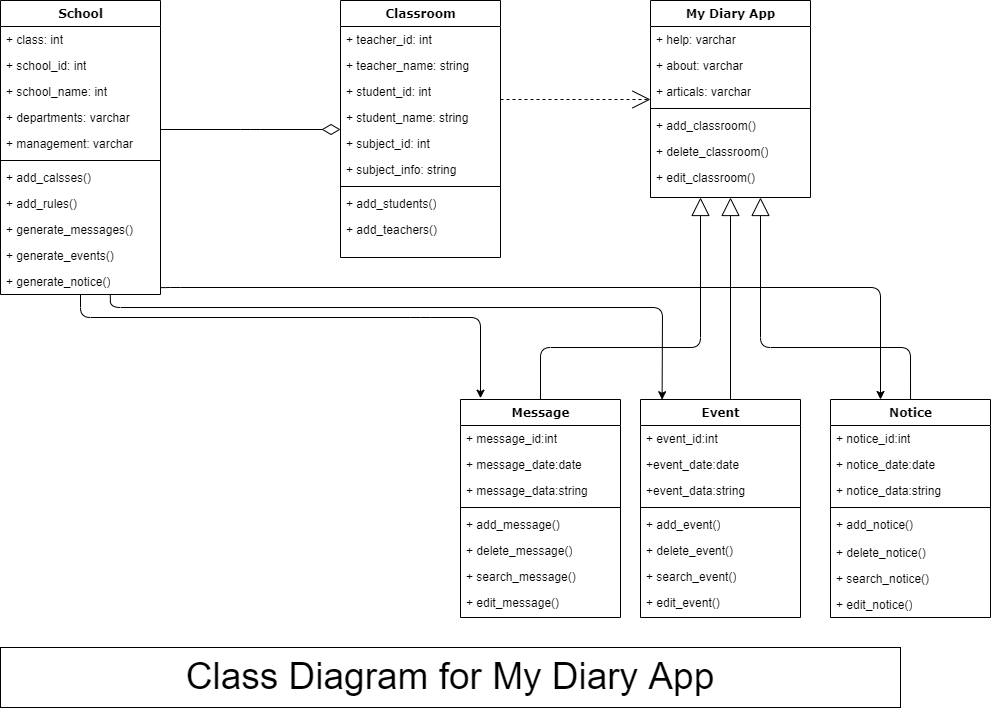

The diagram above was exported from draw.io. Its source (the exported page's mxGraphModel, read from the mxfile embedded in the PNG):
<mxGraphModel dx="1038" dy="547" grid="1" gridSize="10" guides="1" tooltips="1" connect="1" arrows="1" fold="1" page="1" pageScale="1" pageWidth="1100" pageHeight="850" background="none" math="0" shadow="0">
  <root>
    <mxCell id="0" />
    <mxCell id="1" parent="0" />
    <mxCell id="78961159f06e98e8-17" value="School" style="swimlane;html=1;fontStyle=1;align=center;verticalAlign=top;childLayout=stackLayout;horizontal=1;startSize=26;horizontalStack=0;resizeParent=1;resizeLast=0;collapsible=1;marginBottom=0;swimlaneFillColor=#ffffff;rounded=0;shadow=0;comic=0;labelBackgroundColor=none;strokeWidth=1;fillColor=none;fontFamily=Verdana;fontSize=12" parent="1" vertex="1">
      <mxGeometry x="90" y="83" width="160" height="294" as="geometry" />
    </mxCell>
    <mxCell id="78961159f06e98e8-21" value="+ class: int" style="text;html=1;strokeColor=none;fillColor=none;align=left;verticalAlign=top;spacingLeft=4;spacingRight=4;whiteSpace=wrap;overflow=hidden;rotatable=0;points=[[0,0.5],[1,0.5]];portConstraint=eastwest;" parent="78961159f06e98e8-17" vertex="1">
      <mxGeometry y="26" width="160" height="26" as="geometry" />
    </mxCell>
    <mxCell id="p-4LGgCqiN24Qf8vwZaZ-1" value="+ school_id: int" style="text;html=1;strokeColor=none;fillColor=none;align=left;verticalAlign=top;spacingLeft=4;spacingRight=4;whiteSpace=wrap;overflow=hidden;rotatable=0;points=[[0,0.5],[1,0.5]];portConstraint=eastwest;" parent="78961159f06e98e8-17" vertex="1">
      <mxGeometry y="52" width="160" height="26" as="geometry" />
    </mxCell>
    <mxCell id="p-4LGgCqiN24Qf8vwZaZ-2" value="+ school_name: int" style="text;html=1;strokeColor=none;fillColor=none;align=left;verticalAlign=top;spacingLeft=4;spacingRight=4;whiteSpace=wrap;overflow=hidden;rotatable=0;points=[[0,0.5],[1,0.5]];portConstraint=eastwest;" parent="78961159f06e98e8-17" vertex="1">
      <mxGeometry y="78" width="160" height="26" as="geometry" />
    </mxCell>
    <mxCell id="p-4LGgCqiN24Qf8vwZaZ-3" value="+ departments: varchar" style="text;html=1;strokeColor=none;fillColor=none;align=left;verticalAlign=top;spacingLeft=4;spacingRight=4;whiteSpace=wrap;overflow=hidden;rotatable=0;points=[[0,0.5],[1,0.5]];portConstraint=eastwest;" parent="78961159f06e98e8-17" vertex="1">
      <mxGeometry y="104" width="160" height="26" as="geometry" />
    </mxCell>
    <mxCell id="78961159f06e98e8-23" value="+ management: varchar" style="text;html=1;strokeColor=none;fillColor=none;align=left;verticalAlign=top;spacingLeft=4;spacingRight=4;whiteSpace=wrap;overflow=hidden;rotatable=0;points=[[0,0.5],[1,0.5]];portConstraint=eastwest;" parent="78961159f06e98e8-17" vertex="1">
      <mxGeometry y="130" width="160" height="26" as="geometry" />
    </mxCell>
    <mxCell id="78961159f06e98e8-19" value="" style="line;html=1;strokeWidth=1;fillColor=none;align=left;verticalAlign=middle;spacingTop=-1;spacingLeft=3;spacingRight=3;rotatable=0;labelPosition=right;points=[];portConstraint=eastwest;" parent="78961159f06e98e8-17" vertex="1">
      <mxGeometry y="156" width="160" height="8" as="geometry" />
    </mxCell>
    <mxCell id="78961159f06e98e8-20" value="+ add_calsses()" style="text;html=1;strokeColor=none;fillColor=none;align=left;verticalAlign=top;spacingLeft=4;spacingRight=4;whiteSpace=wrap;overflow=hidden;rotatable=0;points=[[0,0.5],[1,0.5]];portConstraint=eastwest;" parent="78961159f06e98e8-17" vertex="1">
      <mxGeometry y="164" width="160" height="26" as="geometry" />
    </mxCell>
    <mxCell id="78961159f06e98e8-27" value="+ add_rules()" style="text;html=1;strokeColor=none;fillColor=none;align=left;verticalAlign=top;spacingLeft=4;spacingRight=4;whiteSpace=wrap;overflow=hidden;rotatable=0;points=[[0,0.5],[1,0.5]];portConstraint=eastwest;" parent="78961159f06e98e8-17" vertex="1">
      <mxGeometry y="190" width="160" height="26" as="geometry" />
    </mxCell>
    <mxCell id="78961159f06e98e8-24" value="+ generate_messages()" style="text;html=1;strokeColor=none;fillColor=none;align=left;verticalAlign=top;spacingLeft=4;spacingRight=4;whiteSpace=wrap;overflow=hidden;rotatable=0;points=[[0,0.5],[1,0.5]];portConstraint=eastwest;" parent="78961159f06e98e8-17" vertex="1">
      <mxGeometry y="216" width="160" height="26" as="geometry" />
    </mxCell>
    <mxCell id="78961159f06e98e8-26" value="+ generate_events()" style="text;html=1;strokeColor=none;fillColor=none;align=left;verticalAlign=top;spacingLeft=4;spacingRight=4;whiteSpace=wrap;overflow=hidden;rotatable=0;points=[[0,0.5],[1,0.5]];portConstraint=eastwest;" parent="78961159f06e98e8-17" vertex="1">
      <mxGeometry y="242" width="160" height="26" as="geometry" />
    </mxCell>
    <mxCell id="78961159f06e98e8-25" value="+ generate_notice()" style="text;html=1;strokeColor=none;fillColor=none;align=left;verticalAlign=top;spacingLeft=4;spacingRight=4;whiteSpace=wrap;overflow=hidden;rotatable=0;points=[[0,0.5],[1,0.5]];portConstraint=eastwest;" parent="78961159f06e98e8-17" vertex="1">
      <mxGeometry y="268" width="160" height="26" as="geometry" />
    </mxCell>
    <mxCell id="78961159f06e98e8-122" style="edgeStyle=elbowEdgeStyle;html=1;labelBackgroundColor=none;startFill=0;startSize=8;endArrow=open;endFill=0;endSize=16;fontFamily=Verdana;fontSize=12;elbow=vertical;dashed=1;" parent="1" source="78961159f06e98e8-30" target="78961159f06e98e8-43" edge="1">
      <mxGeometry relative="1" as="geometry" />
    </mxCell>
    <mxCell id="78961159f06e98e8-30" value="Classroom" style="swimlane;html=1;fontStyle=1;align=center;verticalAlign=top;childLayout=stackLayout;horizontal=1;startSize=26;horizontalStack=0;resizeParent=1;resizeLast=0;collapsible=1;marginBottom=0;swimlaneFillColor=#ffffff;rounded=0;shadow=0;comic=0;labelBackgroundColor=none;strokeWidth=1;fillColor=none;fontFamily=Verdana;fontSize=12" parent="1" vertex="1">
      <mxGeometry x="430" y="83" width="160" height="257" as="geometry" />
    </mxCell>
    <mxCell id="78961159f06e98e8-31" value="+ teacher_id: int" style="text;html=1;strokeColor=none;fillColor=none;align=left;verticalAlign=top;spacingLeft=4;spacingRight=4;whiteSpace=wrap;overflow=hidden;rotatable=0;points=[[0,0.5],[1,0.5]];portConstraint=eastwest;" parent="78961159f06e98e8-30" vertex="1">
      <mxGeometry y="26" width="160" height="26" as="geometry" />
    </mxCell>
    <mxCell id="78961159f06e98e8-32" value="+ teacher_name: string" style="text;html=1;strokeColor=none;fillColor=none;align=left;verticalAlign=top;spacingLeft=4;spacingRight=4;whiteSpace=wrap;overflow=hidden;rotatable=0;points=[[0,0.5],[1,0.5]];portConstraint=eastwest;" parent="78961159f06e98e8-30" vertex="1">
      <mxGeometry y="52" width="160" height="26" as="geometry" />
    </mxCell>
    <mxCell id="78961159f06e98e8-33" value="+ student_id: int" style="text;html=1;strokeColor=none;fillColor=none;align=left;verticalAlign=top;spacingLeft=4;spacingRight=4;whiteSpace=wrap;overflow=hidden;rotatable=0;points=[[0,0.5],[1,0.5]];portConstraint=eastwest;" parent="78961159f06e98e8-30" vertex="1">
      <mxGeometry y="78" width="160" height="26" as="geometry" />
    </mxCell>
    <mxCell id="78961159f06e98e8-34" value="+ student_name: string" style="text;html=1;strokeColor=none;fillColor=none;align=left;verticalAlign=top;spacingLeft=4;spacingRight=4;whiteSpace=wrap;overflow=hidden;rotatable=0;points=[[0,0.5],[1,0.5]];portConstraint=eastwest;" parent="78961159f06e98e8-30" vertex="1">
      <mxGeometry y="104" width="160" height="26" as="geometry" />
    </mxCell>
    <mxCell id="78961159f06e98e8-36" value="+ subject_id: int" style="text;html=1;strokeColor=none;fillColor=none;align=left;verticalAlign=top;spacingLeft=4;spacingRight=4;whiteSpace=wrap;overflow=hidden;rotatable=0;points=[[0,0.5],[1,0.5]];portConstraint=eastwest;" parent="78961159f06e98e8-30" vertex="1">
      <mxGeometry y="130" width="160" height="26" as="geometry" />
    </mxCell>
    <mxCell id="78961159f06e98e8-37" value="+ subject_info: string" style="text;html=1;strokeColor=none;fillColor=none;align=left;verticalAlign=top;spacingLeft=4;spacingRight=4;whiteSpace=wrap;overflow=hidden;rotatable=0;points=[[0,0.5],[1,0.5]];portConstraint=eastwest;" parent="78961159f06e98e8-30" vertex="1">
      <mxGeometry y="156" width="160" height="26" as="geometry" />
    </mxCell>
    <mxCell id="78961159f06e98e8-38" value="" style="line;html=1;strokeWidth=1;fillColor=none;align=left;verticalAlign=middle;spacingTop=-1;spacingLeft=3;spacingRight=3;rotatable=0;labelPosition=right;points=[];portConstraint=eastwest;" parent="78961159f06e98e8-30" vertex="1">
      <mxGeometry y="182" width="160" height="8" as="geometry" />
    </mxCell>
    <mxCell id="78961159f06e98e8-39" value="+ add_students()" style="text;html=1;strokeColor=none;fillColor=none;align=left;verticalAlign=top;spacingLeft=4;spacingRight=4;whiteSpace=wrap;overflow=hidden;rotatable=0;points=[[0,0.5],[1,0.5]];portConstraint=eastwest;" parent="78961159f06e98e8-30" vertex="1">
      <mxGeometry y="190" width="160" height="26" as="geometry" />
    </mxCell>
    <mxCell id="78961159f06e98e8-40" value="+ add_teachers()" style="text;html=1;strokeColor=none;fillColor=none;align=left;verticalAlign=top;spacingLeft=4;spacingRight=4;whiteSpace=wrap;overflow=hidden;rotatable=0;points=[[0,0.5],[1,0.5]];portConstraint=eastwest;" parent="78961159f06e98e8-30" vertex="1">
      <mxGeometry y="216" width="160" height="26" as="geometry" />
    </mxCell>
    <mxCell id="78961159f06e98e8-43" value="My Diary App" style="swimlane;html=1;fontStyle=1;align=center;verticalAlign=top;childLayout=stackLayout;horizontal=1;startSize=26;horizontalStack=0;resizeParent=1;resizeLast=0;collapsible=1;marginBottom=0;swimlaneFillColor=#ffffff;rounded=0;shadow=0;comic=0;labelBackgroundColor=none;strokeWidth=1;fillColor=none;fontFamily=Verdana;fontSize=12" parent="1" vertex="1">
      <mxGeometry x="740" y="83" width="160" height="197" as="geometry" />
    </mxCell>
    <mxCell id="78961159f06e98e8-44" value="+ help: varchar" style="text;html=1;strokeColor=none;fillColor=none;align=left;verticalAlign=top;spacingLeft=4;spacingRight=4;whiteSpace=wrap;overflow=hidden;rotatable=0;points=[[0,0.5],[1,0.5]];portConstraint=eastwest;" parent="78961159f06e98e8-43" vertex="1">
      <mxGeometry y="26" width="160" height="26" as="geometry" />
    </mxCell>
    <mxCell id="78961159f06e98e8-45" value="+ about: varchar" style="text;html=1;strokeColor=none;fillColor=none;align=left;verticalAlign=top;spacingLeft=4;spacingRight=4;whiteSpace=wrap;overflow=hidden;rotatable=0;points=[[0,0.5],[1,0.5]];portConstraint=eastwest;" parent="78961159f06e98e8-43" vertex="1">
      <mxGeometry y="52" width="160" height="26" as="geometry" />
    </mxCell>
    <mxCell id="78961159f06e98e8-49" value="+ articals: varchar" style="text;html=1;strokeColor=none;fillColor=none;align=left;verticalAlign=top;spacingLeft=4;spacingRight=4;whiteSpace=wrap;overflow=hidden;rotatable=0;points=[[0,0.5],[1,0.5]];portConstraint=eastwest;" parent="78961159f06e98e8-43" vertex="1">
      <mxGeometry y="78" width="160" height="26" as="geometry" />
    </mxCell>
    <mxCell id="78961159f06e98e8-51" value="" style="line;html=1;strokeWidth=1;fillColor=none;align=left;verticalAlign=middle;spacingTop=-1;spacingLeft=3;spacingRight=3;rotatable=0;labelPosition=right;points=[];portConstraint=eastwest;" parent="78961159f06e98e8-43" vertex="1">
      <mxGeometry y="104" width="160" height="8" as="geometry" />
    </mxCell>
    <mxCell id="78961159f06e98e8-52" value="+ add_classroom()" style="text;html=1;strokeColor=none;fillColor=none;align=left;verticalAlign=top;spacingLeft=4;spacingRight=4;whiteSpace=wrap;overflow=hidden;rotatable=0;points=[[0,0.5],[1,0.5]];portConstraint=eastwest;" parent="78961159f06e98e8-43" vertex="1">
      <mxGeometry y="112" width="160" height="26" as="geometry" />
    </mxCell>
    <mxCell id="78961159f06e98e8-53" value="+ delete_classroom()" style="text;html=1;strokeColor=none;fillColor=none;align=left;verticalAlign=top;spacingLeft=4;spacingRight=4;whiteSpace=wrap;overflow=hidden;rotatable=0;points=[[0,0.5],[1,0.5]];portConstraint=eastwest;" parent="78961159f06e98e8-43" vertex="1">
      <mxGeometry y="138" width="160" height="26" as="geometry" />
    </mxCell>
    <mxCell id="78961159f06e98e8-50" value="+ edit_classroom()" style="text;html=1;strokeColor=none;fillColor=none;align=left;verticalAlign=top;spacingLeft=4;spacingRight=4;whiteSpace=wrap;overflow=hidden;rotatable=0;points=[[0,0.5],[1,0.5]];portConstraint=eastwest;" parent="78961159f06e98e8-43" vertex="1">
      <mxGeometry y="164" width="160" height="26" as="geometry" />
    </mxCell>
    <mxCell id="78961159f06e98e8-128" style="edgeStyle=orthogonalEdgeStyle;html=1;labelBackgroundColor=none;startFill=0;startSize=8;endArrow=block;endFill=0;endSize=16;fontFamily=Verdana;fontSize=12;" parent="1" source="78961159f06e98e8-82" target="78961159f06e98e8-43" edge="1">
      <mxGeometry relative="1" as="geometry">
        <Array as="points">
          <mxPoint x="630" y="430" />
          <mxPoint x="790" y="430" />
        </Array>
      </mxGeometry>
    </mxCell>
    <mxCell id="78961159f06e98e8-82" value="Message" style="swimlane;html=1;fontStyle=1;align=center;verticalAlign=top;childLayout=stackLayout;horizontal=1;startSize=26;horizontalStack=0;resizeParent=1;resizeLast=0;collapsible=1;marginBottom=0;swimlaneFillColor=#ffffff;rounded=0;shadow=0;comic=0;labelBackgroundColor=none;strokeWidth=1;fillColor=none;fontFamily=Verdana;fontSize=12" parent="1" vertex="1">
      <mxGeometry x="550" y="482" width="160" height="218" as="geometry" />
    </mxCell>
    <mxCell id="78961159f06e98e8-83" value="+ message_id:int" style="text;html=1;strokeColor=none;fillColor=none;align=left;verticalAlign=top;spacingLeft=4;spacingRight=4;whiteSpace=wrap;overflow=hidden;rotatable=0;points=[[0,0.5],[1,0.5]];portConstraint=eastwest;" parent="78961159f06e98e8-82" vertex="1">
      <mxGeometry y="26" width="160" height="26" as="geometry" />
    </mxCell>
    <mxCell id="78961159f06e98e8-85" value="+ message_date:date" style="text;html=1;strokeColor=none;fillColor=none;align=left;verticalAlign=top;spacingLeft=4;spacingRight=4;whiteSpace=wrap;overflow=hidden;rotatable=0;points=[[0,0.5],[1,0.5]];portConstraint=eastwest;" parent="78961159f06e98e8-82" vertex="1">
      <mxGeometry y="52" width="160" height="26" as="geometry" />
    </mxCell>
    <mxCell id="78961159f06e98e8-86" value="+ message_data:string" style="text;html=1;strokeColor=none;fillColor=none;align=left;verticalAlign=top;spacingLeft=4;spacingRight=4;whiteSpace=wrap;overflow=hidden;rotatable=0;points=[[0,0.5],[1,0.5]];portConstraint=eastwest;" parent="78961159f06e98e8-82" vertex="1">
      <mxGeometry y="78" width="160" height="26" as="geometry" />
    </mxCell>
    <mxCell id="78961159f06e98e8-90" value="" style="line;html=1;strokeWidth=1;fillColor=none;align=left;verticalAlign=middle;spacingTop=-1;spacingLeft=3;spacingRight=3;rotatable=0;labelPosition=right;points=[];portConstraint=eastwest;" parent="78961159f06e98e8-82" vertex="1">
      <mxGeometry y="104" width="160" height="8" as="geometry" />
    </mxCell>
    <mxCell id="78961159f06e98e8-91" value="+ add_message()" style="text;html=1;strokeColor=none;fillColor=none;align=left;verticalAlign=top;spacingLeft=4;spacingRight=4;whiteSpace=wrap;overflow=hidden;rotatable=0;points=[[0,0.5],[1,0.5]];portConstraint=eastwest;" parent="78961159f06e98e8-82" vertex="1">
      <mxGeometry y="112" width="160" height="26" as="geometry" />
    </mxCell>
    <mxCell id="78961159f06e98e8-94" value="+ delete_message()" style="text;html=1;strokeColor=none;fillColor=none;align=left;verticalAlign=top;spacingLeft=4;spacingRight=4;whiteSpace=wrap;overflow=hidden;rotatable=0;points=[[0,0.5],[1,0.5]];portConstraint=eastwest;" parent="78961159f06e98e8-82" vertex="1">
      <mxGeometry y="138" width="160" height="26" as="geometry" />
    </mxCell>
    <mxCell id="78961159f06e98e8-89" value="+ search_message()" style="text;html=1;strokeColor=none;fillColor=none;align=left;verticalAlign=top;spacingLeft=4;spacingRight=4;whiteSpace=wrap;overflow=hidden;rotatable=0;points=[[0,0.5],[1,0.5]];portConstraint=eastwest;" parent="78961159f06e98e8-82" vertex="1">
      <mxGeometry y="164" width="160" height="26" as="geometry" />
    </mxCell>
    <mxCell id="neGNGjohe-39zrxYEfdA-12" value="+ edit_message()" style="text;html=1;strokeColor=none;fillColor=none;align=left;verticalAlign=top;spacingLeft=4;spacingRight=4;whiteSpace=wrap;overflow=hidden;rotatable=0;points=[[0,0.5],[1,0.5]];portConstraint=eastwest;" parent="78961159f06e98e8-82" vertex="1">
      <mxGeometry y="190" width="160" height="26" as="geometry" />
    </mxCell>
    <mxCell id="78961159f06e98e8-127" style="edgeStyle=orthogonalEdgeStyle;html=1;labelBackgroundColor=none;startFill=0;startSize=8;endArrow=block;endFill=0;endSize=16;fontFamily=Verdana;fontSize=12;" parent="1" target="78961159f06e98e8-43" edge="1">
      <mxGeometry relative="1" as="geometry">
        <mxPoint x="820" y="481.9999999999999" as="sourcePoint" />
      </mxGeometry>
    </mxCell>
    <mxCell id="78961159f06e98e8-126" style="edgeStyle=orthogonalEdgeStyle;html=1;labelBackgroundColor=none;startFill=0;startSize=8;endArrow=block;endFill=0;endSize=16;fontFamily=Verdana;fontSize=12;" parent="1" target="78961159f06e98e8-43" edge="1">
      <mxGeometry relative="1" as="geometry">
        <Array as="points">
          <mxPoint x="1000" y="430" />
          <mxPoint x="850" y="430" />
        </Array>
        <mxPoint x="1000.0434782608697" y="481.9999999999998" as="sourcePoint" />
      </mxGeometry>
    </mxCell>
    <mxCell id="78961159f06e98e8-121" style="edgeStyle=elbowEdgeStyle;html=1;labelBackgroundColor=none;startFill=0;startSize=8;endArrow=diamondThin;endFill=0;endSize=16;fontFamily=Verdana;fontSize=12;elbow=vertical;" parent="1" source="78961159f06e98e8-17" target="78961159f06e98e8-30" edge="1">
      <mxGeometry relative="1" as="geometry">
        <mxPoint x="250" y="259.88235294117635" as="sourcePoint" />
      </mxGeometry>
    </mxCell>
    <mxCell id="neGNGjohe-39zrxYEfdA-13" value="Event" style="swimlane;html=1;fontStyle=1;align=center;verticalAlign=top;childLayout=stackLayout;horizontal=1;startSize=26;horizontalStack=0;resizeParent=1;resizeLast=0;collapsible=1;marginBottom=0;swimlaneFillColor=#ffffff;rounded=0;shadow=0;comic=0;labelBackgroundColor=none;strokeWidth=1;fillColor=none;fontFamily=Verdana;fontSize=12" parent="1" vertex="1">
      <mxGeometry x="730" y="482" width="160" height="218" as="geometry" />
    </mxCell>
    <mxCell id="neGNGjohe-39zrxYEfdA-14" value="+ event_id:int" style="text;html=1;strokeColor=none;fillColor=none;align=left;verticalAlign=top;spacingLeft=4;spacingRight=4;whiteSpace=wrap;overflow=hidden;rotatable=0;points=[[0,0.5],[1,0.5]];portConstraint=eastwest;" parent="neGNGjohe-39zrxYEfdA-13" vertex="1">
      <mxGeometry y="26" width="160" height="26" as="geometry" />
    </mxCell>
    <mxCell id="neGNGjohe-39zrxYEfdA-15" value="+event_date:date" style="text;html=1;strokeColor=none;fillColor=none;align=left;verticalAlign=top;spacingLeft=4;spacingRight=4;whiteSpace=wrap;overflow=hidden;rotatable=0;points=[[0,0.5],[1,0.5]];portConstraint=eastwest;" parent="neGNGjohe-39zrxYEfdA-13" vertex="1">
      <mxGeometry y="52" width="160" height="26" as="geometry" />
    </mxCell>
    <mxCell id="neGNGjohe-39zrxYEfdA-16" value="+event_data:string" style="text;html=1;strokeColor=none;fillColor=none;align=left;verticalAlign=top;spacingLeft=4;spacingRight=4;whiteSpace=wrap;overflow=hidden;rotatable=0;points=[[0,0.5],[1,0.5]];portConstraint=eastwest;" parent="neGNGjohe-39zrxYEfdA-13" vertex="1">
      <mxGeometry y="78" width="160" height="26" as="geometry" />
    </mxCell>
    <mxCell id="neGNGjohe-39zrxYEfdA-17" value="" style="line;html=1;strokeWidth=1;fillColor=none;align=left;verticalAlign=middle;spacingTop=-1;spacingLeft=3;spacingRight=3;rotatable=0;labelPosition=right;points=[];portConstraint=eastwest;" parent="neGNGjohe-39zrxYEfdA-13" vertex="1">
      <mxGeometry y="104" width="160" height="8" as="geometry" />
    </mxCell>
    <mxCell id="neGNGjohe-39zrxYEfdA-18" value="+ add_event()" style="text;html=1;strokeColor=none;fillColor=none;align=left;verticalAlign=top;spacingLeft=4;spacingRight=4;whiteSpace=wrap;overflow=hidden;rotatable=0;points=[[0,0.5],[1,0.5]];portConstraint=eastwest;" parent="neGNGjohe-39zrxYEfdA-13" vertex="1">
      <mxGeometry y="112" width="160" height="26" as="geometry" />
    </mxCell>
    <mxCell id="neGNGjohe-39zrxYEfdA-19" value="+ delete_event()" style="text;html=1;strokeColor=none;fillColor=none;align=left;verticalAlign=top;spacingLeft=4;spacingRight=4;whiteSpace=wrap;overflow=hidden;rotatable=0;points=[[0,0.5],[1,0.5]];portConstraint=eastwest;" parent="neGNGjohe-39zrxYEfdA-13" vertex="1">
      <mxGeometry y="138" width="160" height="26" as="geometry" />
    </mxCell>
    <mxCell id="neGNGjohe-39zrxYEfdA-20" value="+ search_event()" style="text;html=1;strokeColor=none;fillColor=none;align=left;verticalAlign=top;spacingLeft=4;spacingRight=4;whiteSpace=wrap;overflow=hidden;rotatable=0;points=[[0,0.5],[1,0.5]];portConstraint=eastwest;" parent="neGNGjohe-39zrxYEfdA-13" vertex="1">
      <mxGeometry y="164" width="160" height="26" as="geometry" />
    </mxCell>
    <mxCell id="neGNGjohe-39zrxYEfdA-21" value="+ edit_event()" style="text;html=1;strokeColor=none;fillColor=none;align=left;verticalAlign=top;spacingLeft=4;spacingRight=4;whiteSpace=wrap;overflow=hidden;rotatable=0;points=[[0,0.5],[1,0.5]];portConstraint=eastwest;" parent="neGNGjohe-39zrxYEfdA-13" vertex="1">
      <mxGeometry y="190" width="160" height="26" as="geometry" />
    </mxCell>
    <mxCell id="neGNGjohe-39zrxYEfdA-31" value="Notice" style="swimlane;html=1;fontStyle=1;align=center;verticalAlign=top;childLayout=stackLayout;horizontal=1;startSize=26;horizontalStack=0;resizeParent=1;resizeLast=0;collapsible=1;marginBottom=0;swimlaneFillColor=#ffffff;rounded=0;shadow=0;comic=0;labelBackgroundColor=none;strokeWidth=1;fillColor=none;fontFamily=Verdana;fontSize=12" parent="1" vertex="1">
      <mxGeometry x="920" y="482" width="160" height="218" as="geometry" />
    </mxCell>
    <mxCell id="neGNGjohe-39zrxYEfdA-32" value="+ notice_id:int" style="text;html=1;strokeColor=none;fillColor=none;align=left;verticalAlign=top;spacingLeft=4;spacingRight=4;whiteSpace=wrap;overflow=hidden;rotatable=0;points=[[0,0.5],[1,0.5]];portConstraint=eastwest;" parent="neGNGjohe-39zrxYEfdA-31" vertex="1">
      <mxGeometry y="26" width="160" height="26" as="geometry" />
    </mxCell>
    <mxCell id="neGNGjohe-39zrxYEfdA-33" value="+ notice_date:date" style="text;html=1;strokeColor=none;fillColor=none;align=left;verticalAlign=top;spacingLeft=4;spacingRight=4;whiteSpace=wrap;overflow=hidden;rotatable=0;points=[[0,0.5],[1,0.5]];portConstraint=eastwest;" parent="neGNGjohe-39zrxYEfdA-31" vertex="1">
      <mxGeometry y="52" width="160" height="26" as="geometry" />
    </mxCell>
    <mxCell id="neGNGjohe-39zrxYEfdA-34" value="+ notice_data:string" style="text;html=1;strokeColor=none;fillColor=none;align=left;verticalAlign=top;spacingLeft=4;spacingRight=4;whiteSpace=wrap;overflow=hidden;rotatable=0;points=[[0,0.5],[1,0.5]];portConstraint=eastwest;" parent="neGNGjohe-39zrxYEfdA-31" vertex="1">
      <mxGeometry y="78" width="160" height="26" as="geometry" />
    </mxCell>
    <mxCell id="neGNGjohe-39zrxYEfdA-35" value="" style="line;html=1;strokeWidth=1;fillColor=none;align=left;verticalAlign=middle;spacingTop=-1;spacingLeft=3;spacingRight=3;rotatable=0;labelPosition=right;points=[];portConstraint=eastwest;" parent="neGNGjohe-39zrxYEfdA-31" vertex="1">
      <mxGeometry y="104" width="160" height="8" as="geometry" />
    </mxCell>
    <mxCell id="neGNGjohe-39zrxYEfdA-36" value="+ add_notice()" style="text;html=1;strokeColor=none;fillColor=none;align=left;verticalAlign=top;spacingLeft=4;spacingRight=4;whiteSpace=wrap;overflow=hidden;rotatable=0;points=[[0,0.5],[1,0.5]];portConstraint=eastwest;" parent="neGNGjohe-39zrxYEfdA-31" vertex="1">
      <mxGeometry y="112" width="160" height="28" as="geometry" />
    </mxCell>
    <mxCell id="neGNGjohe-39zrxYEfdA-37" value="+ delete_notice()" style="text;html=1;strokeColor=none;fillColor=none;align=left;verticalAlign=top;spacingLeft=4;spacingRight=4;whiteSpace=wrap;overflow=hidden;rotatable=0;points=[[0,0.5],[1,0.5]];portConstraint=eastwest;" parent="neGNGjohe-39zrxYEfdA-31" vertex="1">
      <mxGeometry y="140" width="160" height="26" as="geometry" />
    </mxCell>
    <mxCell id="neGNGjohe-39zrxYEfdA-38" value="+ search_notice()" style="text;html=1;strokeColor=none;fillColor=none;align=left;verticalAlign=top;spacingLeft=4;spacingRight=4;whiteSpace=wrap;overflow=hidden;rotatable=0;points=[[0,0.5],[1,0.5]];portConstraint=eastwest;" parent="neGNGjohe-39zrxYEfdA-31" vertex="1">
      <mxGeometry y="166" width="160" height="26" as="geometry" />
    </mxCell>
    <mxCell id="neGNGjohe-39zrxYEfdA-39" value="+ edit_notice()" style="text;html=1;strokeColor=none;fillColor=none;align=left;verticalAlign=top;spacingLeft=4;spacingRight=4;whiteSpace=wrap;overflow=hidden;rotatable=0;points=[[0,0.5],[1,0.5]];portConstraint=eastwest;" parent="neGNGjohe-39zrxYEfdA-31" vertex="1">
      <mxGeometry y="192" width="160" height="26" as="geometry" />
    </mxCell>
    <mxCell id="neGNGjohe-39zrxYEfdA-40" value="" style="endArrow=classic;html=1;rounded=1;exitX=0.5;exitY=1;exitDx=0;exitDy=0;entryX=0.125;entryY=-0.006;entryDx=0;entryDy=0;entryPerimeter=0;" parent="1" source="78961159f06e98e8-17" target="78961159f06e98e8-82" edge="1">
      <mxGeometry width="50" height="50" relative="1" as="geometry">
        <mxPoint x="500" y="520" as="sourcePoint" />
        <mxPoint x="550" y="470" as="targetPoint" />
        <Array as="points">
          <mxPoint x="170" y="400" />
          <mxPoint x="510" y="400" />
          <mxPoint x="570" y="400" />
        </Array>
      </mxGeometry>
    </mxCell>
    <mxCell id="neGNGjohe-39zrxYEfdA-41" value="" style="endArrow=classic;html=1;rounded=1;entryX=0.135;entryY=0.001;entryDx=0;entryDy=0;entryPerimeter=0;exitX=0.686;exitY=1.008;exitDx=0;exitDy=0;exitPerimeter=0;" parent="1" source="78961159f06e98e8-25" target="neGNGjohe-39zrxYEfdA-13" edge="1">
      <mxGeometry width="50" height="50" relative="1" as="geometry">
        <mxPoint x="200" y="380" as="sourcePoint" />
        <mxPoint x="600" y="480.692" as="targetPoint" />
        <Array as="points">
          <mxPoint x="200" y="390" />
          <mxPoint x="752" y="390" />
        </Array>
      </mxGeometry>
    </mxCell>
    <mxCell id="neGNGjohe-39zrxYEfdA-42" value="" style="endArrow=classic;html=1;rounded=1;entryX=0.125;entryY=-0.006;entryDx=0;entryDy=0;entryPerimeter=0;exitX=1.001;exitY=0.736;exitDx=0;exitDy=0;exitPerimeter=0;" parent="1" source="78961159f06e98e8-25" edge="1">
      <mxGeometry width="50" height="50" relative="1" as="geometry">
        <mxPoint x="260" y="340" as="sourcePoint" />
        <mxPoint x="970" y="482.002" as="targetPoint" />
        <Array as="points">
          <mxPoint x="260" y="370" />
          <mxPoint x="970" y="370" />
        </Array>
      </mxGeometry>
    </mxCell>
    <mxCell id="neGNGjohe-39zrxYEfdA-44" value="&lt;font style=&quot;font-size: 37px;&quot;&gt;Class Diagram for My Diary App&lt;/font&gt;" style="rounded=0;whiteSpace=wrap;html=1;" parent="1" vertex="1">
      <mxGeometry x="90" y="730" width="900" height="60" as="geometry" />
    </mxCell>
  </root>
</mxGraphModel>